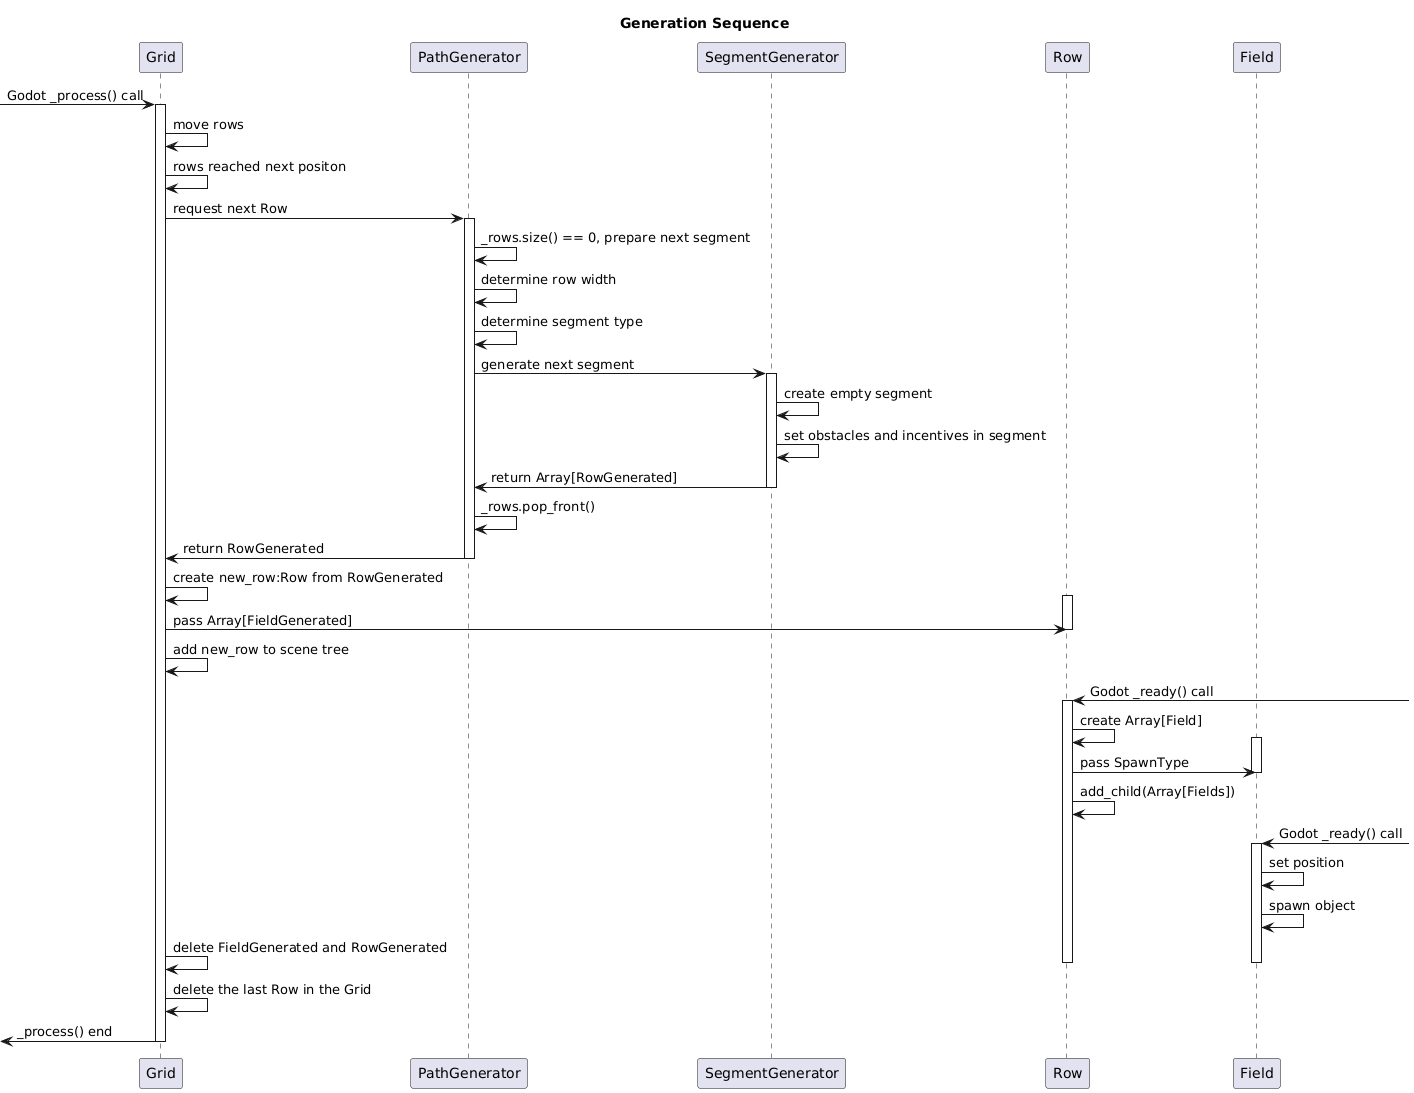

The diagram above was rendered by PlantUML. Its source (embedded in the PNG):
@startuml
title Generation Sequence

[-> Grid: Godot _process() call

activate Grid


Grid -> Grid: move rows
Grid -> Grid: rows reached next positon

Grid -> PathGenerator : request next Row

activate PathGenerator


PathGenerator -> PathGenerator : _rows.size() == 0, prepare next segment
PathGenerator -> PathGenerator : determine row width
PathGenerator -> PathGenerator : determine segment type

PathGenerator -> SegmentGenerator : generate next segment



activate SegmentGenerator

SegmentGenerator -> SegmentGenerator: create empty segment
SegmentGenerator -> SegmentGenerator: set obstacles and incentives in segment

SegmentGenerator -> PathGenerator: return Array[RowGenerated]

deactivate SegmentGenerator

PathGenerator -> PathGenerator: _rows.pop_front()



PathGenerator -> Grid : return RowGenerated

deactivate PathGenerator


Grid -> Grid: create new_row:Row from RowGenerated


activate Row

Grid -> Row: pass Array[FieldGenerated]

deactivate Row
Grid -> Grid: add new_row to scene tree

Row<-] : Godot _ready() call

activate Row
Row -> Row: create Array[Field]
activate Field

Row -> Field: pass SpawnType

deactivate Field

Row -> Row: add_child(Array[Fields])

Field<-] : Godot _ready() call

activate Field



Field -> Field: set position

Field -> Field: spawn object






Grid -> Grid: delete FieldGenerated and RowGenerated
deactivate Row

deactivate Field

Grid -> Grid: delete the last Row in the Grid



[<- Grid: _process() end


deactivate Grid
@enduml